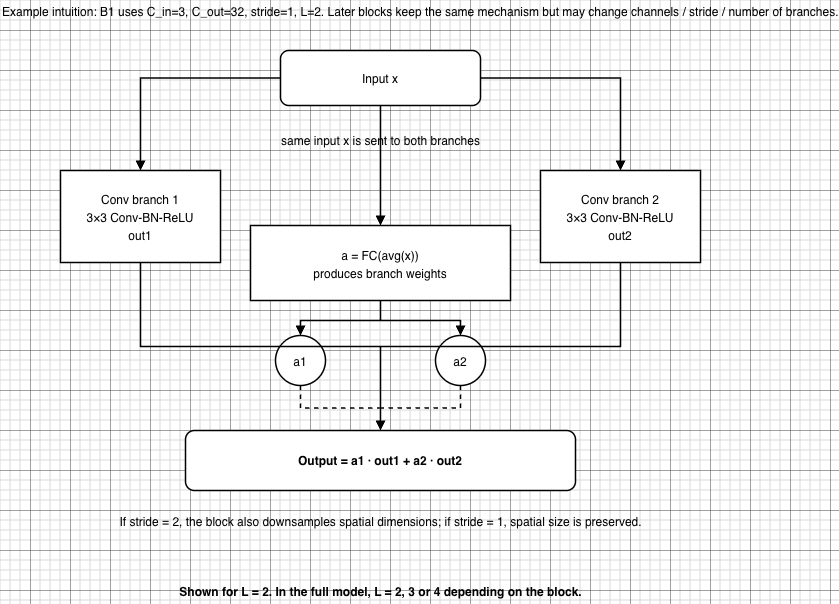

The diagram above was exported from draw.io. Its source (the exported page's mxGraphModel, read from the mxfile embedded in the PNG):
<mxGraphModel dx="1059" dy="689" grid="1" gridSize="10" guides="1" tooltips="1" connect="1" arrows="1" fold="1" page="1" pageScale="1" pageWidth="1100" pageHeight="850" background="light-dark(#FFFFFF,#9AC7BF)" math="0" shadow="0">
  <root>
    <mxCell id="0" />
    <mxCell id="1" parent="0" />
    <mxCell id="blockNote" parent="1" style="text;html=1;strokeColor=none;fillColor=none;align=left;verticalAlign=middle;fontSize=12;fontFamily=Helvetica;" value="&lt;font style=&quot;color: light-dark(rgb(0, 0, 0), rgb(0, 0, 0));&quot;&gt;Example intuition: B1 uses C_in=3, C_out=32, stride=1, L=2. Later blocks keep the same mechanism but may change channels / stride / number of branches.&lt;/font&gt;" vertex="1">
      <mxGeometry height="24" width="760" x="170" y="170" as="geometry" />
    </mxCell>
    <mxCell id="input" parent="1" style="rounded=1;whiteSpace=wrap;html=1;fillColor=light-dark(#FFFFFF,#FFFFFF);strokeColor=light-dark(#000000,#000000);strokeWidth=1.5;fontSize=16;fontFamily=Helvetica;" value="&lt;font style=&quot;color: light-dark(rgb(0, 0, 0), rgb(0, 0, 0)); font-size: 12px;&quot;&gt;Input x&lt;/font&gt;" vertex="1">
      <mxGeometry height="55" width="200" x="450" y="220" as="geometry" />
    </mxCell>
    <mxCell id="sameInputLabel" parent="1" style="text;html=1;strokeColor=none;fillColor=none;align=center;verticalAlign=middle;fontSize=12;fontFamily=Helvetica;" value="&lt;font style=&quot;color: light-dark(rgb(0, 0, 0), rgb(0, 0, 0));&quot;&gt;same input x is sent to both branches&lt;/font&gt;" vertex="1">
      <mxGeometry height="22" width="370" x="365" y="300" as="geometry" />
    </mxCell>
    <mxCell id="conv1" parent="1" style="rounded=0;whiteSpace=wrap;html=1;fillColor=light-dark(#FFFFFF,#FFFFFF);strokeColor=light-dark(#000000,#000000);strokeWidth=1.5;fontSize=15;fontFamily=Helvetica;align=center;verticalAlign=middle;" value="&lt;font style=&quot;color: light-dark(rgb(0, 0, 0), rgb(0, 0, 0)); font-size: 12px;&quot;&gt;Conv branch 1&lt;br&gt;3×3 Conv-BN-ReLU&lt;br&gt;out1&lt;/font&gt;" vertex="1">
      <mxGeometry height="92" width="160" x="230" y="340" as="geometry" />
    </mxCell>
    <mxCell id="conv2" parent="1" style="rounded=0;whiteSpace=wrap;html=1;fillColor=light-dark(#FFFFFF,#FFFFFF);strokeColor=light-dark(#000000,#000000);strokeWidth=1.5;fontSize=15;fontFamily=Helvetica;align=center;verticalAlign=middle;" value="&lt;font style=&quot;color: light-dark(rgb(0, 0, 0), rgb(0, 0, 0)); font-size: 12px;&quot;&gt;Conv branch 2&lt;br&gt;3×3 Conv-BN-ReLU&lt;br&gt;out2&lt;/font&gt;" vertex="1">
      <mxGeometry height="92" width="160" x="710" y="340" as="geometry" />
    </mxCell>
    <mxCell id="avgfc" parent="1" style="rounded=0;whiteSpace=wrap;html=1;fillColor=light-dark(#FFFFFF,#FFFFFF);strokeColor=light-dark(#000000,#000000);strokeWidth=1.5;fontSize=15;fontFamily=Helvetica;align=center;verticalAlign=middle;" value="&lt;font style=&quot;color: light-dark(rgb(0, 0, 0), rgb(0, 0, 0)); font-size: 12px;&quot;&gt;a = FC(avg(x))&lt;br&gt;produces branch weights&lt;/font&gt;" vertex="1">
      <mxGeometry height="75" width="260" x="420" y="395" as="geometry" />
    </mxCell>
    <mxCell id="a1" parent="1" style="ellipse;whiteSpace=wrap;html=1;fillColor=light-dark(#FFFFFF,#FFFFFF);strokeColor=light-dark(#000000,#000000);strokeWidth=1.5;fontSize=15;fontFamily=Helvetica;" value="&lt;font style=&quot;color: light-dark(rgb(0, 0, 0), rgb(0, 0, 0)); font-size: 12px;&quot;&gt;a1&lt;/font&gt;" vertex="1">
      <mxGeometry height="50" width="50" x="445" y="505" as="geometry" />
    </mxCell>
    <mxCell id="a2" parent="1" style="ellipse;whiteSpace=wrap;html=1;fillColor=light-dark(#FFFFFF,#FFFFFF);strokeColor=light-dark(#000000,#000000);strokeWidth=1.5;fontSize=15;fontFamily=Helvetica;" value="&lt;font style=&quot;color: light-dark(rgb(0, 0, 0), rgb(0, 0, 0)); font-size: 12px;&quot;&gt;a2&lt;/font&gt;" vertex="1">
      <mxGeometry height="50" width="50" x="605" y="505" as="geometry" />
    </mxCell>
    <mxCell id="fusion" parent="1" style="rounded=1;whiteSpace=wrap;html=1;fillColor=light-dark(#FFFFFF,#FFFFFF);strokeColor=light-dark(#000000,#000000);strokeWidth=1.5;fontSize=16;fontFamily=Helvetica;fontStyle=1;" value="&lt;font style=&quot;color: light-dark(rgb(0, 0, 0), rgb(0, 0, 0)); font-size: 12px;&quot;&gt;Output = a1 · out1 + a2 · out2&lt;/font&gt;" vertex="1">
      <mxGeometry height="60" width="390" x="355" y="600" as="geometry" />
    </mxCell>
    <mxCell id="noteBottom" parent="1" style="text;html=1;strokeColor=none;fillColor=none;align=center;verticalAlign=middle;fontSize=12;fontFamily=Helvetica;" value="&lt;font style=&quot;color: light-dark(rgb(0, 0, 0), rgb(0, 0, 0));&quot;&gt;If stride = 2, the block also downsamples spatial dimensions; if stride = 1, spatial size is preserved.&lt;/font&gt;" vertex="1">
      <mxGeometry height="24" width="660" x="220" y="680" as="geometry" />
    </mxCell>
    <mxCell id="e1" edge="1" parent="1" source="input" style="edgeStyle=orthogonalEdgeStyle;rounded=0;orthogonalLoop=1;jettySize=auto;html=1;strokeWidth=1.5;endArrow=block;endFill=1;strokeColor=light-dark(#000000,#000000);" target="conv1">
      <mxGeometry relative="1" as="geometry" />
    </mxCell>
    <mxCell id="e2" edge="1" parent="1" source="input" style="edgeStyle=orthogonalEdgeStyle;rounded=0;orthogonalLoop=1;jettySize=auto;html=1;strokeWidth=1.5;endArrow=block;endFill=1;strokeColor=light-dark(#000000,#000000);" target="conv2">
      <mxGeometry relative="1" as="geometry" />
    </mxCell>
    <mxCell id="e3" edge="1" parent="1" source="input" style="edgeStyle=orthogonalEdgeStyle;rounded=0;orthogonalLoop=1;jettySize=auto;html=1;strokeWidth=1.5;endArrow=block;endFill=1;strokeColor=light-dark(#000000,#000000);" target="avgfc">
      <mxGeometry relative="1" as="geometry" />
    </mxCell>
    <mxCell id="e4" edge="1" parent="1" source="avgfc" style="edgeStyle=orthogonalEdgeStyle;rounded=0;orthogonalLoop=1;jettySize=auto;html=1;strokeWidth=1.5;endArrow=block;endFill=1;strokeColor=light-dark(#000000,#000000);" target="a1">
      <mxGeometry relative="1" as="geometry" />
    </mxCell>
    <mxCell id="e5" edge="1" parent="1" source="avgfc" style="edgeStyle=orthogonalEdgeStyle;rounded=0;orthogonalLoop=1;jettySize=auto;html=1;strokeWidth=1.5;endArrow=block;endFill=1;strokeColor=light-dark(#000000,#000000);" target="a2">
      <mxGeometry relative="1" as="geometry" />
    </mxCell>
    <mxCell id="e6" edge="1" parent="1" source="conv1" style="edgeStyle=orthogonalEdgeStyle;rounded=0;orthogonalLoop=1;jettySize=auto;html=1;strokeWidth=1.5;endArrow=block;endFill=1;strokeColor=light-dark(#000000,#000000);" target="fusion">
      <mxGeometry relative="1" as="geometry" />
    </mxCell>
    <mxCell id="e7" edge="1" parent="1" source="conv2" style="edgeStyle=orthogonalEdgeStyle;rounded=0;orthogonalLoop=1;jettySize=auto;html=1;strokeWidth=1.5;endArrow=block;endFill=1;strokeColor=light-dark(#000000,#000000);" target="fusion">
      <mxGeometry relative="1" as="geometry" />
    </mxCell>
    <mxCell id="e8" edge="1" parent="1" source="a1" style="edgeStyle=orthogonalEdgeStyle;rounded=0;orthogonalLoop=1;jettySize=auto;html=1;strokeWidth=1.5;dashed=1;endArrow=block;endFill=1;strokeColor=light-dark(#000000,#000000);" target="fusion">
      <mxGeometry relative="1" as="geometry" />
    </mxCell>
    <mxCell id="e9" edge="1" parent="1" source="a2" style="edgeStyle=orthogonalEdgeStyle;rounded=0;orthogonalLoop=1;jettySize=auto;html=1;strokeWidth=1.5;dashed=1;endArrow=block;endFill=1;strokeColor=light-dark(#000000,#000000);" target="fusion">
      <mxGeometry relative="1" as="geometry" />
    </mxCell>
    <mxCell id="X28QIah8uf24K-zSWDut-1" parent="1" style="text;html=1;strokeColor=none;fillColor=none;align=center;verticalAlign=middle;fontSize=12;fontFamily=Helvetica;" value="&lt;font style=&quot;color: light-dark(rgb(0, 0, 0), rgb(0, 0, 0));&quot;&gt;&lt;b&gt;Shown for L = 2. In the full model, L = 2, 3 or 4 depending on the block.&lt;/b&gt;&lt;/font&gt;" vertex="1">
      <mxGeometry height="24" width="660" x="220" y="750" as="geometry" />
    </mxCell>
  </root>
</mxGraphModel>